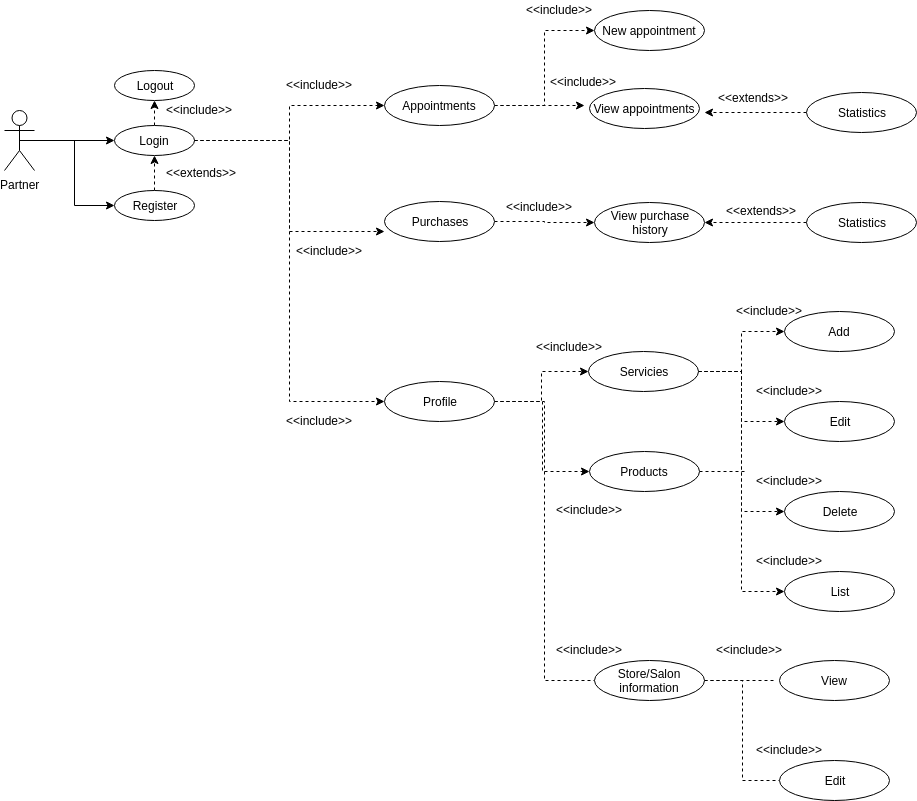

The diagram above was exported from draw.io. Its source (the exported page's mxGraphModel, read from the mxfile embedded in the PNG):
<mxGraphModel dx="1341" dy="712" grid="1" gridSize="10" guides="1" tooltips="1" connect="1" arrows="1" fold="1" page="1" pageScale="1" pageWidth="850" pageHeight="1100" math="0" shadow="0">
  <root>
    <mxCell id="0" />
    <mxCell id="1" parent="0" />
    <mxCell id="I0jyCPTogFKEwZrkRCct-12" style="edgeStyle=orthogonalEdgeStyle;rounded=0;orthogonalLoop=1;jettySize=auto;html=1;exitX=0.5;exitY=0.5;exitDx=0;exitDy=0;exitPerimeter=0;entryX=0;entryY=0.5;entryDx=0;entryDy=0;" edge="1" parent="1" source="I0jyCPTogFKEwZrkRCct-1" target="I0jyCPTogFKEwZrkRCct-9">
      <mxGeometry relative="1" as="geometry" />
    </mxCell>
    <mxCell id="I0jyCPTogFKEwZrkRCct-14" style="edgeStyle=orthogonalEdgeStyle;rounded=0;orthogonalLoop=1;jettySize=auto;html=1;exitX=0.5;exitY=0.5;exitDx=0;exitDy=0;exitPerimeter=0;entryX=0;entryY=0.5;entryDx=0;entryDy=0;" edge="1" parent="1" source="I0jyCPTogFKEwZrkRCct-1" target="I0jyCPTogFKEwZrkRCct-10">
      <mxGeometry relative="1" as="geometry" />
    </mxCell>
    <mxCell id="I0jyCPTogFKEwZrkRCct-1" value="Partner" style="shape=umlActor;verticalLabelPosition=bottom;labelBackgroundColor=#ffffff;verticalAlign=top;html=1;outlineConnect=0;" vertex="1" parent="1">
      <mxGeometry x="30" y="230" width="30" height="60" as="geometry" />
    </mxCell>
    <mxCell id="I0jyCPTogFKEwZrkRCct-8" value="Logout" style="ellipse;whiteSpace=wrap;html=1;" vertex="1" parent="1">
      <mxGeometry x="140" y="190" width="80" height="30" as="geometry" />
    </mxCell>
    <mxCell id="I0jyCPTogFKEwZrkRCct-15" style="edgeStyle=orthogonalEdgeStyle;rounded=0;orthogonalLoop=1;jettySize=auto;html=1;exitX=0.5;exitY=0;exitDx=0;exitDy=0;entryX=0.5;entryY=1;entryDx=0;entryDy=0;dashed=1;endArrow=classic;endFill=1;" edge="1" parent="1" source="I0jyCPTogFKEwZrkRCct-9" target="I0jyCPTogFKEwZrkRCct-8">
      <mxGeometry relative="1" as="geometry" />
    </mxCell>
    <mxCell id="I0jyCPTogFKEwZrkRCct-31" style="edgeStyle=orthogonalEdgeStyle;rounded=0;orthogonalLoop=1;jettySize=auto;html=1;exitX=1;exitY=0.5;exitDx=0;exitDy=0;entryX=0;entryY=0.5;entryDx=0;entryDy=0;dashed=1;endArrow=classic;endFill=1;" edge="1" parent="1" source="I0jyCPTogFKEwZrkRCct-9" target="I0jyCPTogFKEwZrkRCct-30">
      <mxGeometry relative="1" as="geometry" />
    </mxCell>
    <mxCell id="I0jyCPTogFKEwZrkRCct-63" style="edgeStyle=orthogonalEdgeStyle;rounded=0;orthogonalLoop=1;jettySize=auto;html=1;exitX=1;exitY=0.5;exitDx=0;exitDy=0;entryX=0;entryY=0.5;entryDx=0;entryDy=0;dashed=1;endArrow=classic;endFill=1;" edge="1" parent="1" source="I0jyCPTogFKEwZrkRCct-9" target="I0jyCPTogFKEwZrkRCct-51">
      <mxGeometry relative="1" as="geometry" />
    </mxCell>
    <mxCell id="I0jyCPTogFKEwZrkRCct-9" value="Login" style="ellipse;whiteSpace=wrap;html=1;" vertex="1" parent="1">
      <mxGeometry x="140" y="245" width="80" height="30" as="geometry" />
    </mxCell>
    <mxCell id="I0jyCPTogFKEwZrkRCct-16" style="edgeStyle=orthogonalEdgeStyle;rounded=0;orthogonalLoop=1;jettySize=auto;html=1;exitX=0.5;exitY=0;exitDx=0;exitDy=0;entryX=0.5;entryY=1;entryDx=0;entryDy=0;dashed=1;endArrow=classic;endFill=1;" edge="1" parent="1" source="I0jyCPTogFKEwZrkRCct-10" target="I0jyCPTogFKEwZrkRCct-9">
      <mxGeometry relative="1" as="geometry" />
    </mxCell>
    <mxCell id="I0jyCPTogFKEwZrkRCct-10" value="Register" style="ellipse;whiteSpace=wrap;html=1;" vertex="1" parent="1">
      <mxGeometry x="140" y="310" width="80" height="30" as="geometry" />
    </mxCell>
    <mxCell id="I0jyCPTogFKEwZrkRCct-17" value="&amp;lt;&amp;lt;include&amp;gt;&amp;gt;" style="text;html=1;resizable=0;points=[];autosize=1;align=left;verticalAlign=top;spacingTop=-4;" vertex="1" parent="1">
      <mxGeometry x="190" y="220" width="80" height="20" as="geometry" />
    </mxCell>
    <mxCell id="I0jyCPTogFKEwZrkRCct-18" value="&amp;lt;&amp;lt;extends&amp;gt;&amp;gt;" style="text;html=1;resizable=0;points=[];autosize=1;align=left;verticalAlign=top;spacingTop=-4;" vertex="1" parent="1">
      <mxGeometry x="190" y="282.5" width="90" height="20" as="geometry" />
    </mxCell>
    <mxCell id="I0jyCPTogFKEwZrkRCct-21" value="View appointments" style="ellipse;whiteSpace=wrap;html=1;" vertex="1" parent="1">
      <mxGeometry x="615" y="208" width="110" height="40" as="geometry" />
    </mxCell>
    <mxCell id="I0jyCPTogFKEwZrkRCct-23" value="New appointment" style="ellipse;whiteSpace=wrap;html=1;" vertex="1" parent="1">
      <mxGeometry x="620" y="130" width="110" height="40" as="geometry" />
    </mxCell>
    <mxCell id="I0jyCPTogFKEwZrkRCct-25" value="&lt;span style=&quot;text-align: left ; white-space: nowrap&quot;&gt;View purchase&lt;br&gt;history&lt;/span&gt;" style="ellipse;whiteSpace=wrap;html=1;" vertex="1" parent="1">
      <mxGeometry x="620" y="322" width="110" height="40" as="geometry" />
    </mxCell>
    <mxCell id="I0jyCPTogFKEwZrkRCct-28" value="&amp;lt;&amp;lt;include&amp;gt;&amp;gt;" style="text;html=1;resizable=0;points=[];autosize=1;align=left;verticalAlign=top;spacingTop=-4;" vertex="1" parent="1">
      <mxGeometry x="310" y="195" width="80" height="20" as="geometry" />
    </mxCell>
    <mxCell id="I0jyCPTogFKEwZrkRCct-29" value="&amp;lt;&amp;lt;include&amp;gt;&amp;gt;" style="text;html=1;resizable=0;points=[];autosize=1;align=left;verticalAlign=top;spacingTop=-4;" vertex="1" parent="1">
      <mxGeometry x="320" y="361" width="80" height="20" as="geometry" />
    </mxCell>
    <mxCell id="I0jyCPTogFKEwZrkRCct-40" style="edgeStyle=orthogonalEdgeStyle;rounded=0;orthogonalLoop=1;jettySize=auto;html=1;exitX=1;exitY=0.5;exitDx=0;exitDy=0;entryX=0;entryY=0.5;entryDx=0;entryDy=0;dashed=1;endArrow=classic;endFill=1;" edge="1" parent="1" source="I0jyCPTogFKEwZrkRCct-30" target="I0jyCPTogFKEwZrkRCct-23">
      <mxGeometry relative="1" as="geometry" />
    </mxCell>
    <mxCell id="I0jyCPTogFKEwZrkRCct-41" style="edgeStyle=orthogonalEdgeStyle;rounded=0;orthogonalLoop=1;jettySize=auto;html=1;exitX=1;exitY=0.5;exitDx=0;exitDy=0;dashed=1;endArrow=classic;endFill=1;" edge="1" parent="1" source="I0jyCPTogFKEwZrkRCct-30">
      <mxGeometry relative="1" as="geometry">
        <mxPoint x="610" y="225" as="targetPoint" />
      </mxGeometry>
    </mxCell>
    <mxCell id="I0jyCPTogFKEwZrkRCct-30" value="Appointments" style="ellipse;whiteSpace=wrap;html=1;" vertex="1" parent="1">
      <mxGeometry x="410" y="205" width="110" height="40" as="geometry" />
    </mxCell>
    <mxCell id="I0jyCPTogFKEwZrkRCct-57" style="edgeStyle=orthogonalEdgeStyle;rounded=0;orthogonalLoop=1;jettySize=auto;html=1;entryX=0;entryY=0.5;entryDx=0;entryDy=0;dashed=1;endArrow=classic;endFill=1;" edge="1" parent="1" source="I0jyCPTogFKEwZrkRCct-32" target="I0jyCPTogFKEwZrkRCct-25">
      <mxGeometry relative="1" as="geometry" />
    </mxCell>
    <mxCell id="I0jyCPTogFKEwZrkRCct-32" value="&lt;div style=&quot;text-align: left&quot;&gt;&lt;span style=&quot;white-space: nowrap&quot;&gt;Purchases&lt;/span&gt;&lt;/div&gt;" style="ellipse;whiteSpace=wrap;html=1;" vertex="1" parent="1">
      <mxGeometry x="410" y="321" width="110" height="40" as="geometry" />
    </mxCell>
    <mxCell id="I0jyCPTogFKEwZrkRCct-33" style="edgeStyle=orthogonalEdgeStyle;rounded=0;orthogonalLoop=1;jettySize=auto;html=1;exitX=1;exitY=0.5;exitDx=0;exitDy=0;entryX=0;entryY=0.75;entryDx=0;entryDy=0;entryPerimeter=0;dashed=1;endArrow=classic;endFill=1;" edge="1" parent="1" source="I0jyCPTogFKEwZrkRCct-9" target="I0jyCPTogFKEwZrkRCct-32">
      <mxGeometry relative="1" as="geometry">
        <mxPoint x="220" y="260" as="sourcePoint" />
        <mxPoint x="470" y="323" as="targetPoint" />
      </mxGeometry>
    </mxCell>
    <mxCell id="I0jyCPTogFKEwZrkRCct-38" value="&amp;lt;&amp;lt;include&amp;gt;&amp;gt;" style="text;html=1;resizable=0;points=[];autosize=1;align=left;verticalAlign=top;spacingTop=-4;" vertex="1" parent="1">
      <mxGeometry x="550" y="120" width="80" height="20" as="geometry" />
    </mxCell>
    <mxCell id="I0jyCPTogFKEwZrkRCct-43" value="&amp;lt;&amp;lt;include&amp;gt;&amp;gt;" style="text;html=1;resizable=0;points=[];autosize=1;align=left;verticalAlign=top;spacingTop=-4;" vertex="1" parent="1">
      <mxGeometry x="574" y="192" width="80" height="20" as="geometry" />
    </mxCell>
    <mxCell id="I0jyCPTogFKEwZrkRCct-53" style="edgeStyle=orthogonalEdgeStyle;rounded=0;orthogonalLoop=1;jettySize=auto;html=1;exitX=0;exitY=0.5;exitDx=0;exitDy=0;entryX=1;entryY=0.5;entryDx=0;entryDy=0;dashed=1;endArrow=classic;endFill=1;" edge="1" parent="1" source="I0jyCPTogFKEwZrkRCct-45" target="I0jyCPTogFKEwZrkRCct-25">
      <mxGeometry relative="1" as="geometry" />
    </mxCell>
    <mxCell id="I0jyCPTogFKEwZrkRCct-45" value="Statistics" style="ellipse;whiteSpace=wrap;html=1;" vertex="1" parent="1">
      <mxGeometry x="832" y="322" width="110" height="40" as="geometry" />
    </mxCell>
    <mxCell id="I0jyCPTogFKEwZrkRCct-48" value="&amp;lt;&amp;lt;include&amp;gt;&amp;gt;" style="text;html=1;resizable=0;points=[];autosize=1;align=left;verticalAlign=top;spacingTop=-4;" vertex="1" parent="1">
      <mxGeometry x="530" y="317" width="80" height="20" as="geometry" />
    </mxCell>
    <mxCell id="I0jyCPTogFKEwZrkRCct-69" style="edgeStyle=orthogonalEdgeStyle;rounded=0;orthogonalLoop=1;jettySize=auto;html=1;exitX=1;exitY=0.5;exitDx=0;exitDy=0;entryX=0;entryY=0.5;entryDx=0;entryDy=0;dashed=1;endArrow=classic;endFill=1;" edge="1" parent="1" source="I0jyCPTogFKEwZrkRCct-51" target="I0jyCPTogFKEwZrkRCct-62">
      <mxGeometry relative="1" as="geometry" />
    </mxCell>
    <mxCell id="I0jyCPTogFKEwZrkRCct-70" style="edgeStyle=orthogonalEdgeStyle;rounded=0;orthogonalLoop=1;jettySize=auto;html=1;exitX=1;exitY=0.5;exitDx=0;exitDy=0;entryX=0;entryY=0.5;entryDx=0;entryDy=0;dashed=1;endArrow=classic;endFill=1;" edge="1" parent="1" source="I0jyCPTogFKEwZrkRCct-51" target="I0jyCPTogFKEwZrkRCct-61">
      <mxGeometry relative="1" as="geometry" />
    </mxCell>
    <mxCell id="I0jyCPTogFKEwZrkRCct-89" style="edgeStyle=orthogonalEdgeStyle;rounded=0;orthogonalLoop=1;jettySize=auto;html=1;exitX=1;exitY=0.5;exitDx=0;exitDy=0;entryX=0;entryY=0.5;entryDx=0;entryDy=0;dashed=1;endArrow=none;endFill=0;" edge="1" parent="1" source="I0jyCPTogFKEwZrkRCct-51" target="I0jyCPTogFKEwZrkRCct-83">
      <mxGeometry relative="1" as="geometry" />
    </mxCell>
    <mxCell id="I0jyCPTogFKEwZrkRCct-51" value="&lt;div style=&quot;text-align: left&quot;&gt;&lt;span style=&quot;white-space: nowrap&quot;&gt;Profile&lt;/span&gt;&lt;/div&gt;" style="ellipse;whiteSpace=wrap;html=1;" vertex="1" parent="1">
      <mxGeometry x="410" y="501" width="110" height="40" as="geometry" />
    </mxCell>
    <mxCell id="I0jyCPTogFKEwZrkRCct-54" value="&amp;lt;&amp;lt;extends&amp;gt;&amp;gt;" style="text;html=1;resizable=0;points=[];autosize=1;align=left;verticalAlign=top;spacingTop=-4;" vertex="1" parent="1">
      <mxGeometry x="750" y="321" width="90" height="20" as="geometry" />
    </mxCell>
    <mxCell id="I0jyCPTogFKEwZrkRCct-58" style="edgeStyle=orthogonalEdgeStyle;rounded=0;orthogonalLoop=1;jettySize=auto;html=1;exitX=0;exitY=0.5;exitDx=0;exitDy=0;dashed=1;endArrow=classic;endFill=1;" edge="1" parent="1" source="I0jyCPTogFKEwZrkRCct-55">
      <mxGeometry relative="1" as="geometry">
        <mxPoint x="730" y="232" as="targetPoint" />
      </mxGeometry>
    </mxCell>
    <mxCell id="I0jyCPTogFKEwZrkRCct-55" value="Statistics" style="ellipse;whiteSpace=wrap;html=1;" vertex="1" parent="1">
      <mxGeometry x="832" y="212" width="110" height="40" as="geometry" />
    </mxCell>
    <mxCell id="I0jyCPTogFKEwZrkRCct-59" value="&amp;lt;&amp;lt;extends&amp;gt;&amp;gt;" style="text;html=1;resizable=0;points=[];autosize=1;align=left;verticalAlign=top;spacingTop=-4;" vertex="1" parent="1">
      <mxGeometry x="742" y="208" width="90" height="20" as="geometry" />
    </mxCell>
    <mxCell id="I0jyCPTogFKEwZrkRCct-74" style="edgeStyle=orthogonalEdgeStyle;rounded=0;orthogonalLoop=1;jettySize=auto;html=1;exitX=1;exitY=0.5;exitDx=0;exitDy=0;entryX=0;entryY=0.5;entryDx=0;entryDy=0;dashed=1;endArrow=classic;endFill=1;" edge="1" parent="1" source="I0jyCPTogFKEwZrkRCct-61" target="I0jyCPTogFKEwZrkRCct-66">
      <mxGeometry relative="1" as="geometry" />
    </mxCell>
    <mxCell id="I0jyCPTogFKEwZrkRCct-75" style="edgeStyle=orthogonalEdgeStyle;rounded=0;orthogonalLoop=1;jettySize=auto;html=1;exitX=1;exitY=0.5;exitDx=0;exitDy=0;entryX=0;entryY=0.5;entryDx=0;entryDy=0;dashed=1;endArrow=classic;endFill=1;" edge="1" parent="1" source="I0jyCPTogFKEwZrkRCct-61" target="I0jyCPTogFKEwZrkRCct-65">
      <mxGeometry relative="1" as="geometry" />
    </mxCell>
    <mxCell id="I0jyCPTogFKEwZrkRCct-76" style="edgeStyle=orthogonalEdgeStyle;rounded=0;orthogonalLoop=1;jettySize=auto;html=1;exitX=1;exitY=0.5;exitDx=0;exitDy=0;entryX=0;entryY=0.5;entryDx=0;entryDy=0;dashed=1;endArrow=classic;endFill=1;" edge="1" parent="1" source="I0jyCPTogFKEwZrkRCct-61" target="I0jyCPTogFKEwZrkRCct-67">
      <mxGeometry relative="1" as="geometry" />
    </mxCell>
    <mxCell id="I0jyCPTogFKEwZrkRCct-77" style="edgeStyle=orthogonalEdgeStyle;rounded=0;orthogonalLoop=1;jettySize=auto;html=1;exitX=1;exitY=0.5;exitDx=0;exitDy=0;entryX=0;entryY=0.5;entryDx=0;entryDy=0;dashed=1;endArrow=classic;endFill=1;" edge="1" parent="1" source="I0jyCPTogFKEwZrkRCct-61" target="I0jyCPTogFKEwZrkRCct-73">
      <mxGeometry relative="1" as="geometry" />
    </mxCell>
    <mxCell id="I0jyCPTogFKEwZrkRCct-61" value="&lt;div style=&quot;text-align: left&quot;&gt;&lt;span style=&quot;white-space: nowrap&quot;&gt;Servicies&lt;/span&gt;&lt;/div&gt;" style="ellipse;whiteSpace=wrap;html=1;" vertex="1" parent="1">
      <mxGeometry x="614" y="471" width="110" height="40" as="geometry" />
    </mxCell>
    <mxCell id="I0jyCPTogFKEwZrkRCct-78" style="edgeStyle=orthogonalEdgeStyle;rounded=0;orthogonalLoop=1;jettySize=auto;html=1;exitX=1;exitY=0.5;exitDx=0;exitDy=0;dashed=1;endArrow=none;endFill=0;" edge="1" parent="1" source="I0jyCPTogFKEwZrkRCct-62">
      <mxGeometry relative="1" as="geometry">
        <mxPoint x="770" y="591" as="targetPoint" />
      </mxGeometry>
    </mxCell>
    <mxCell id="I0jyCPTogFKEwZrkRCct-62" value="&lt;div style=&quot;text-align: left&quot;&gt;&lt;span style=&quot;white-space: nowrap&quot;&gt;Products&lt;/span&gt;&lt;/div&gt;" style="ellipse;whiteSpace=wrap;html=1;" vertex="1" parent="1">
      <mxGeometry x="615" y="571" width="110" height="40" as="geometry" />
    </mxCell>
    <mxCell id="I0jyCPTogFKEwZrkRCct-64" value="&amp;lt;&amp;lt;include&amp;gt;&amp;gt;" style="text;html=1;resizable=0;points=[];autosize=1;align=left;verticalAlign=top;spacingTop=-4;" vertex="1" parent="1">
      <mxGeometry x="310" y="531" width="80" height="20" as="geometry" />
    </mxCell>
    <mxCell id="I0jyCPTogFKEwZrkRCct-65" value="Edit" style="ellipse;whiteSpace=wrap;html=1;" vertex="1" parent="1">
      <mxGeometry x="810" y="521" width="110" height="40" as="geometry" />
    </mxCell>
    <mxCell id="I0jyCPTogFKEwZrkRCct-66" value="Add" style="ellipse;whiteSpace=wrap;html=1;" vertex="1" parent="1">
      <mxGeometry x="810" y="431" width="110" height="40" as="geometry" />
    </mxCell>
    <mxCell id="I0jyCPTogFKEwZrkRCct-67" value="Delete" style="ellipse;whiteSpace=wrap;html=1;" vertex="1" parent="1">
      <mxGeometry x="810" y="611" width="110" height="40" as="geometry" />
    </mxCell>
    <mxCell id="I0jyCPTogFKEwZrkRCct-71" value="&amp;lt;&amp;lt;include&amp;gt;&amp;gt;" style="text;html=1;resizable=0;points=[];autosize=1;align=left;verticalAlign=top;spacingTop=-4;" vertex="1" parent="1">
      <mxGeometry x="560" y="456.5" width="80" height="20" as="geometry" />
    </mxCell>
    <mxCell id="I0jyCPTogFKEwZrkRCct-72" value="&amp;lt;&amp;lt;include&amp;gt;&amp;gt;" style="text;html=1;resizable=0;points=[];autosize=1;align=left;verticalAlign=top;spacingTop=-4;" vertex="1" parent="1">
      <mxGeometry x="580" y="620" width="80" height="20" as="geometry" />
    </mxCell>
    <mxCell id="I0jyCPTogFKEwZrkRCct-73" value="List" style="ellipse;whiteSpace=wrap;html=1;" vertex="1" parent="1">
      <mxGeometry x="810" y="691" width="110" height="40" as="geometry" />
    </mxCell>
    <mxCell id="I0jyCPTogFKEwZrkRCct-79" value="&amp;lt;&amp;lt;include&amp;gt;&amp;gt;" style="text;html=1;resizable=0;points=[];autosize=1;align=left;verticalAlign=top;spacingTop=-4;" vertex="1" parent="1">
      <mxGeometry x="760" y="421" width="80" height="20" as="geometry" />
    </mxCell>
    <mxCell id="I0jyCPTogFKEwZrkRCct-80" value="&amp;lt;&amp;lt;include&amp;gt;&amp;gt;" style="text;html=1;resizable=0;points=[];autosize=1;align=left;verticalAlign=top;spacingTop=-4;" vertex="1" parent="1">
      <mxGeometry x="780" y="501" width="80" height="20" as="geometry" />
    </mxCell>
    <mxCell id="I0jyCPTogFKEwZrkRCct-81" value="&amp;lt;&amp;lt;include&amp;gt;&amp;gt;" style="text;html=1;resizable=0;points=[];autosize=1;align=left;verticalAlign=top;spacingTop=-4;" vertex="1" parent="1">
      <mxGeometry x="780" y="591" width="80" height="20" as="geometry" />
    </mxCell>
    <mxCell id="I0jyCPTogFKEwZrkRCct-82" value="&amp;lt;&amp;lt;include&amp;gt;&amp;gt;" style="text;html=1;resizable=0;points=[];autosize=1;align=left;verticalAlign=top;spacingTop=-4;" vertex="1" parent="1">
      <mxGeometry x="780" y="671" width="80" height="20" as="geometry" />
    </mxCell>
    <mxCell id="I0jyCPTogFKEwZrkRCct-87" style="edgeStyle=orthogonalEdgeStyle;rounded=0;orthogonalLoop=1;jettySize=auto;html=1;exitX=1;exitY=0.5;exitDx=0;exitDy=0;dashed=1;endArrow=none;endFill=0;" edge="1" parent="1" source="I0jyCPTogFKEwZrkRCct-83">
      <mxGeometry relative="1" as="geometry">
        <mxPoint x="800" y="800" as="targetPoint" />
      </mxGeometry>
    </mxCell>
    <mxCell id="I0jyCPTogFKEwZrkRCct-88" style="edgeStyle=orthogonalEdgeStyle;rounded=0;orthogonalLoop=1;jettySize=auto;html=1;exitX=1;exitY=0.5;exitDx=0;exitDy=0;entryX=0;entryY=0.5;entryDx=0;entryDy=0;dashed=1;endArrow=none;endFill=0;" edge="1" parent="1" source="I0jyCPTogFKEwZrkRCct-83" target="I0jyCPTogFKEwZrkRCct-86">
      <mxGeometry relative="1" as="geometry" />
    </mxCell>
    <mxCell id="I0jyCPTogFKEwZrkRCct-83" value="Store/Salon information" style="ellipse;whiteSpace=wrap;html=1;" vertex="1" parent="1">
      <mxGeometry x="620" y="780" width="110" height="40" as="geometry" />
    </mxCell>
    <mxCell id="I0jyCPTogFKEwZrkRCct-85" value="View" style="ellipse;whiteSpace=wrap;html=1;" vertex="1" parent="1">
      <mxGeometry x="805" y="780" width="110" height="40" as="geometry" />
    </mxCell>
    <mxCell id="I0jyCPTogFKEwZrkRCct-86" value="Edit" style="ellipse;whiteSpace=wrap;html=1;" vertex="1" parent="1">
      <mxGeometry x="805" y="880" width="110" height="40" as="geometry" />
    </mxCell>
    <mxCell id="I0jyCPTogFKEwZrkRCct-90" value="&amp;lt;&amp;lt;include&amp;gt;&amp;gt;" style="text;html=1;resizable=0;points=[];autosize=1;align=left;verticalAlign=top;spacingTop=-4;" vertex="1" parent="1">
      <mxGeometry x="580" y="760" width="80" height="20" as="geometry" />
    </mxCell>
    <mxCell id="I0jyCPTogFKEwZrkRCct-91" value="&amp;lt;&amp;lt;include&amp;gt;&amp;gt;" style="text;html=1;resizable=0;points=[];autosize=1;align=left;verticalAlign=top;spacingTop=-4;" vertex="1" parent="1">
      <mxGeometry x="740" y="760" width="80" height="20" as="geometry" />
    </mxCell>
    <mxCell id="I0jyCPTogFKEwZrkRCct-92" value="&amp;lt;&amp;lt;include&amp;gt;&amp;gt;" style="text;html=1;resizable=0;points=[];autosize=1;align=left;verticalAlign=top;spacingTop=-4;" vertex="1" parent="1">
      <mxGeometry x="780" y="860" width="80" height="20" as="geometry" />
    </mxCell>
  </root>
</mxGraphModel>